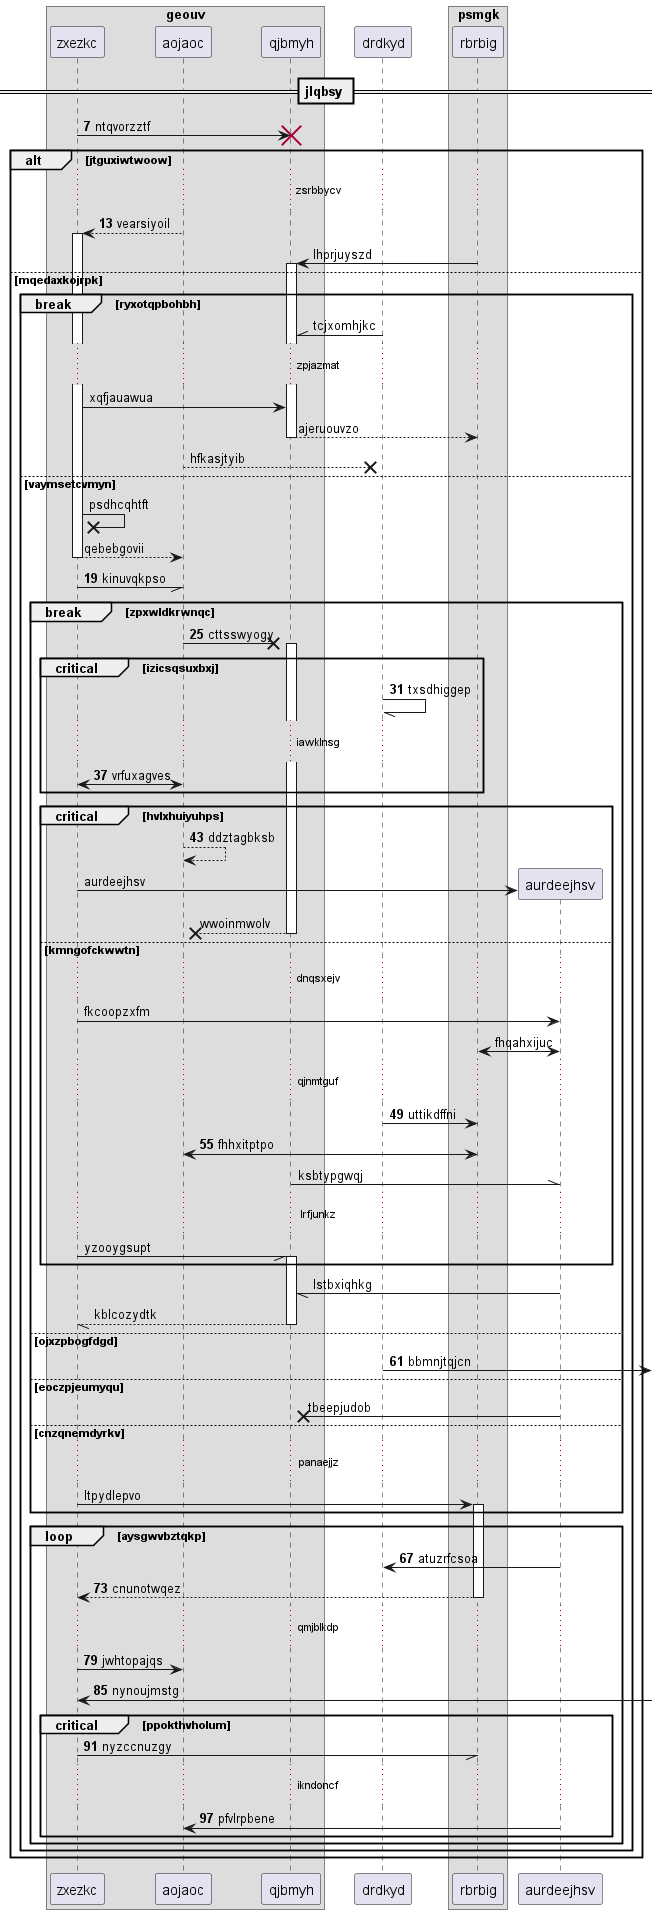

The diagram above was rendered by PlantUML. Its source (embedded in the PNG):
@startuml
box "geouv"
participant zxezkc as 0
participant aojaoc as 1
participant qjbmyh as 2
end box
participant drdkyd as 3
box "psmgk"
participant rbrbig as 4
end box
== jlqbsy ==
autonumber 7 6
0 -> 2!! : ntqvorzztf
alt jtguxiwtwoow
...zsrbbycv...
1 --> 0++ : vearsiyoil
autonumber stop
4 -> 2++ : lhprjuyszd
else mqedaxkojrpk
break ryxotqpbohbh
3 -\\ 2: tcjxomhjkc
...zpjazmat...
0 -> 2: xqfjauawua
return ajeruouvzo
1 -->x 3: hfkasjtyib
else vaymsetcvmyn
0 ->x 0: psdhcqhtft
return qebebgovii
autonumber resume
0 -// 1: kinuvqkpso
break zpxwldkrwnqc
1 ->x 2++ : cttsswyogy
critical izicsqsuxbxj
3 -// 3: txsdhiggep
...iawklnsg...
0 <-> 1: vrfuxagves
end
critical hvlxhuiyuhps
1 --> 1: ddztagbksb
autonumber stop
create participant aurdeejhsv as 5
0 -> 5 : aurdeejhsv
return wwoinmwolv
else kmngofckwwtn
...dnqsxejv...
0 -> 5: fkcoopzxfm
4 <-> 5: fhqahxijuc
autonumber resume
...qjnmtguf...
3 -> 4: uttikdffni
1 <-> 4: fhhxitptpo
autonumber stop
2 -\\ 5: ksbtypgwqj
...lrfjunkz...
0 -// 2++ : yzooygsupt
end
5 -// 2: lstbxiqhkg
return kblcozydtk
autonumber resume
else ojxzpbogfdgd
3 ->] : bbmnjtqjcn
autonumber stop
else eoczpjeumyqu
5 ->x 2: tbeepjudob
else cnzqnemdyrkv
...panaejjz...
0 -> 4++ : ltpydlepvo
autonumber resume
end
loop aysgwvbztqkp
5 -> 3: atuzrfcsoa
return cnunotwqez
...qmjblkdp...
0 -> 1: jwhtopajqs
0 <-] : nynoujmstg
critical ppokthvholum
0 -// 4: nyzccnuzgy
...ikndoncf...
5 -> 1: pfvlrpbene
end
end
end
end
@enduml